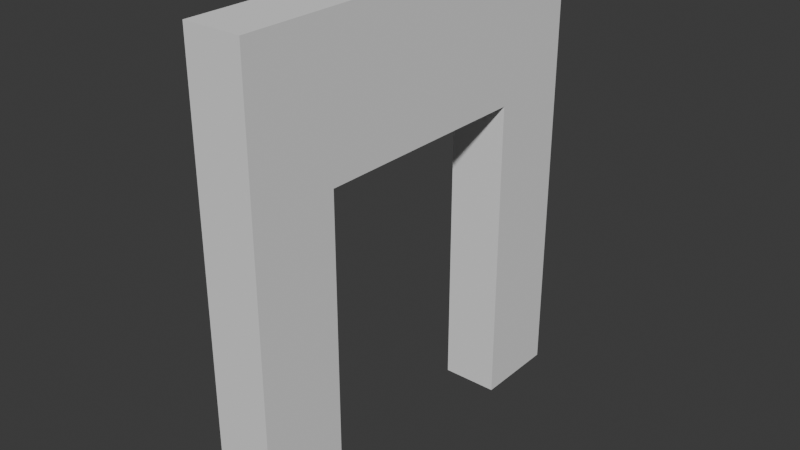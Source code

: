 # Source: Door-4.blend  (saved by Blender 4.2.66; exported with 4.5.12 LTS)
import bpy
from mathutils import Matrix  # noqa: F401  (used for matrix-valued properties, if any)

bpy.ops.wm.read_factory_settings(use_empty=True)
scene = bpy.context.scene
scene.name = 'Scene'

# ---- collections
col_collection = bpy.data.collections.new('Collection'); scene.collection.children.link(col_collection)

# ---- world
world_world = bpy.data.worlds.new('World'); scene.world = world_world
world_world.use_nodes = True; world_world.node_tree.nodes.clear()
_N = world_world.node_tree.nodes; _L = world_world.node_tree.links
n0 = _N.new('ShaderNodeOutputWorld'); n0.name = 'World Output'; n0.location = (300, 300)
n1 = _N.new('ShaderNodeBackground'); n1.name = 'Background'; n1.location = (10, 300)
n1.inputs[0].default_value = (0.05088, 0.05088, 0.05088, 1.0)
_L.new(n1.outputs[0], n0.inputs[0])
n0.is_active_output = True
world_world.color = (0.05088, 0.05088, 0.05088)
world_world.sun_shadow_jitter_overblur = 0.0

# ---- meshes
me_door_4_col = bpy.data.meshes.new('Door-4-col')
me_door_4_col.from_pydata([(-0.25, 1.75, 0.25), (-0.25, -1.75, 0.25), (-0.25, 1.75, 3.75), (-0.25, -1.75, 3.75), (0.25, 1.75, 0.25), (0.25, -1.75, 0.25), (0.25, 1.75, 3.75), (0.25, -1.75, 3.75), (-0.25, 1.75, 0.0), (-0.25, -1.75, 0.0), (0.25, 1.75, 0.0), (0.25, -1.75, 0.0), (-0.25, 1.75, 4.0), (-0.25, -1.75, 4.0), (0.25, 1.75, 4.0), (0.25, -1.75, 4.0), (-0.25, 1.0, 2.75), (-0.25, -1.0, 2.75), (0.25, -1.0, 2.75), (0.25, 1.0, 2.75), (0.25, -1.75, 2.75), (0.25, 1.75, 2.75), (-0.25, -1.75, 2.75), (-0.25, 1.75, 2.75), (-0.25, -1.0, 0.25), (-0.25, 1.0, 0.25), (-0.25, 1.0, 3.75), (-0.25, -1.0, 3.75), (0.25, 1.0, 0.25), (0.25, -1.0, 0.25), (0.25, -1.0, 3.75), (0.25, 1.0, 3.75), (-0.25, 1.0, 0.0), (-0.25, -1.0, 0.0), (0.25, -1.0, 0.0), (0.25, 1.0, 0.0), (-0.25, -1.0, 4.0), (-0.25, 1.0, 4.0), (0.25, 1.0, 4.0), (0.25, -1.0, 4.0)], [], [(2, 6, 21, 23), (0, 23, 21, 4), (3, 7, 15, 13), (36, 39, 38, 37), (25, 0, 8, 32), (4, 28, 35, 10), (6, 2, 12, 14), (0, 4, 10, 8), (39, 36, 13, 15), (38, 14, 12, 37), (27, 3, 13, 36), (19, 21, 6, 31), (24, 29, 34, 33), (35, 32, 8, 10), (22, 20, 7, 3), (2, 26, 37, 12), (20, 18, 30, 7), (31, 6, 14, 38), (19, 18, 17, 16), (24, 17, 18, 29), (7, 30, 39, 15), (23, 16, 26, 2), (28, 19, 16, 25), (35, 28, 25, 32), (29, 5, 11, 34), (17, 22, 3, 27), (27, 36, 37, 26), (31, 38, 39, 30), (9, 33, 34, 11), (19, 31, 30, 18), (17, 27, 26, 16), (1, 24, 33, 9), (24, 1, 22, 17), (0, 25, 16, 23), (5, 29, 18, 20), (28, 4, 21, 19), (1, 5, 20, 22), (1, 9, 11, 5)])
_uv = me_door_4_col.uv_layers.new(name='UVMap')
_uv.uv.foreach_set('vector', [0.8333, 0.1667, 1.0, 0.0, 1.0, 0.0, 0.8333, 0.1667, 0.8333, 0.1667, 0.8333, 0.1667, 1.0, 0.0, 1.0, 0.0, 0.1667, 0.1667, 0.0, 0.0, 0.0, 0.0, 0.1667, 0.1667, 0.3095, 0.1667, 0.2143, 0.0, 0.7857, 0.0, 0.6905, 0.1667, 0.6905, 0.1667, 0.8333, 0.1667, 0.8333, 0.1667, 0.6905, 0.1667, 1.0, 0.0, 0.7857, 0.0, 0.7857, 0.0, 1.0, 0.0, 1.0, 0.0, 0.8333, 0.1667, 0.8333, 0.1667, 1.0, 0.0, 0.8333, 0.1667, 1.0, 0.0, 1.0, 0.0, 0.8333, 0.1667, 0.2143, 0.0, 0.3095, 0.1667, 0.1667, 0.1667, 0.0, 0.0, 0.7857, 0.0, 1.0, 0.0, 0.8333, 0.1667, 0.6905, 0.1667, 0.3095, 0.1667, 0.1667, 0.1667, 0.1667, 0.1667, 0.3095, 0.1667, 0.7857, 0.0, 1.0, 0.0, 1.0, 0.0, 0.7857, 0.0, 0.3095, 0.1667, 0.2143, 0.0, 0.2143, 0.0, 0.3095, 0.1667, 0.7857, 0.0, 0.6905, 0.1667, 0.8333, 0.1667, 1.0, 0.0, 0.1667, 0.1667, 0.0, 0.0, 0.0, 0.0, 0.1667, 0.1667, 0.8333, 0.1667, 0.6905, 0.1667, 0.6905, 0.1667, 0.8333, 0.1667, 0.0, 0.0, 0.2143, 0.0, 0.2143, 0.0, 0.0, 0.0, 0.7857, 0.0, 1.0, 0.0, 1.0, 0.0, 0.7857, 0.0, 0.7857, 0.0, 0.2143, 0.0, 0.3095, 0.1667, 0.6905, 0.1667, 0.3095, 0.1667, 0.3095, 0.1667, 0.2143, 0.0, 0.2143, 0.0, 0.0, 0.0, 0.2143, 0.0, 0.2143, 0.0, 0.0, 0.0, 0.8333, 0.1667, 0.6905, 0.1667, 0.6905, 0.1667, 0.8333, 0.1667, 0.7857, 0.0, 0.7857, 0.0, 0.6905, 0.1667, 0.6905, 0.1667, 0.7857, 0.0, 0.7857, 0.0, 0.6905, 0.1667, 0.6905, 0.1667, 0.2143, 0.0, 0.0, 0.0, 0.0, 0.0, 0.2143, 0.0, 0.3095, 0.1667, 0.1667, 0.1667, 0.1667, 0.1667, 0.3095, 0.1667, 0.3095, 0.1667, 0.3095, 0.1667, 0.6905, 0.1667, 0.6905, 0.1667, 0.7857, 0.0, 0.7857, 0.0, 0.2143, 0.0, 0.2143, 0.0, 0.1667, 0.1667, 0.3095, 0.1667, 0.2143, 0.0, 0.0, 0.0, 0.7857, 0.0, 0.7857, 0.0, 0.2143, 0.0, 0.2143, 0.0, 0.3095, 0.1667, 0.3095, 0.1667, 0.6905, 0.1667, 0.6905, 0.1667, 0.1667, 0.1667, 0.3095, 0.1667, 0.3095, 0.1667, 0.1667, 0.1667, 0.3095, 0.1667, 0.1667, 0.1667, 0.1667, 0.1667, 0.3095, 0.1667, 0.8333, 0.1667, 0.6905, 0.1667, 0.6905, 0.1667, 0.8333, 0.1667, 0.0, 0.0, 0.2143, 0.0, 0.2143, 0.0, 0.0, 0.0, 0.7857, 0.0, 1.0, 0.0, 1.0, 0.0, 0.7857, 0.0, 0.1667, 0.1667, 0.0, 0.0, 0.0, 0.0, 0.1667, 0.1667, 0.1667, 0.1667, 0.1667, 0.1667, 0.0, 0.0, 0.0, 0.0])
me_door_4_col.update()

# ---- objects
ob_door_4_col = bpy.data.objects.new('Door-4-col', me_door_4_col)

# ---- transforms, parenting, visibility, modifiers, constraints
ob_door_4_col.location = (0.0, 0.0, 0.0)

# ---- collection membership
col_collection.objects.link(ob_door_4_col)

# ---- scene / render settings (as saved in the file)
scene.frame_start = 1; scene.frame_end = 250; scene.frame_set(1)
scene.render.engine = 'BLENDER_EEVEE_NEXT'
bpy.context.view_layer.update()

# ---- added for rendering (the .blend has no active camera and no usable light): camera, sun
cam_auto = bpy.data.cameras.new('AutoCamera')
cam_auto.lens = 50.0
cam_auto.sensor_width = 36.0
cam_auto.clip_end = 1000.0
ob_auto_camera = bpy.data.objects.new('AutoCamera', cam_auto)
scene.collection.objects.link(ob_auto_camera)
ob_auto_camera.location = (4.93935, -5.92722, 5.95148)
ob_auto_camera.rotation_euler = (1.09748, -7.21219e-08, 0.694738)
scene.camera = ob_auto_camera
light_auto_sun = bpy.data.lights.new('AutoSun', 'SUN')
light_auto_sun.energy = 3.0
light_auto_sun.angle = 0.0523599
ob_auto_sun = bpy.data.objects.new('AutoSun', light_auto_sun)
scene.collection.objects.link(ob_auto_sun)
ob_auto_sun.rotation_euler = (0.872665, 0.174533, 0.523599)
bpy.context.view_layer.update()
